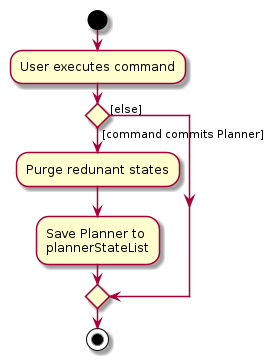

The diagram above was rendered by PlantUML. Its source (embedded in the PNG):
@startuml
start
:User executes command;


if () then ([command commits Planner])
    :Purge redunant states;
    :Save Planner to
    plannerStateList;
else ([else])
endif
stop
@enduml